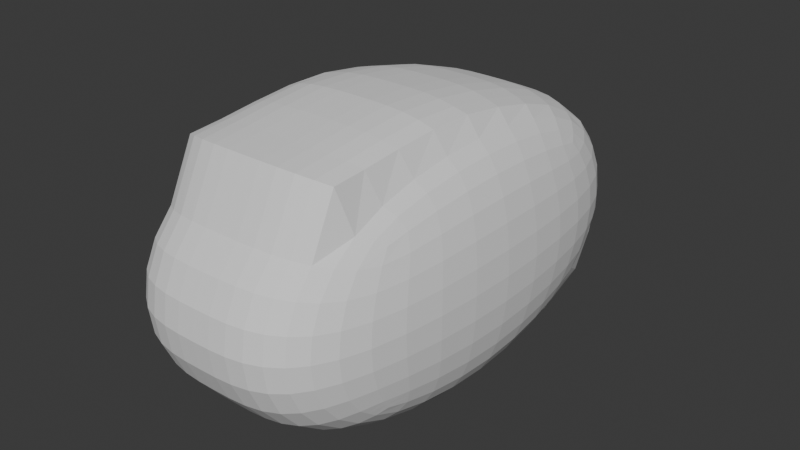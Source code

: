 # Source: petfish_v3.blend  (saved by Blender 4.2.66; exported with 4.5.12 LTS)
import bpy
from mathutils import Matrix  # noqa: F401  (used for matrix-valued properties, if any)

bpy.ops.wm.read_factory_settings(use_empty=True)
scene = bpy.context.scene
scene.name = 'Scene'

# ---- collections
col_collection = bpy.data.collections.new('Collection'); scene.collection.children.link(col_collection)

# ---- world
world_world = bpy.data.worlds.new('World'); scene.world = world_world
world_world.use_nodes = True; world_world.node_tree.nodes.clear()
_N = world_world.node_tree.nodes; _L = world_world.node_tree.links
n0 = _N.new('ShaderNodeOutputWorld'); n0.name = 'World Output'; n0.location = (300, 300)
n1 = _N.new('ShaderNodeBackground'); n1.name = 'Background'; n1.location = (10, 300)
n1.inputs[0].default_value = (0.05088, 0.05088, 0.05088, 1.0)
_L.new(n1.outputs[0], n0.inputs[0])
n0.is_active_output = True
world_world.color = (0.05088, 0.05088, 0.05088)
world_world.sun_shadow_jitter_overblur = 0.0

# ---- meshes
me_head = bpy.data.meshes.new('head')
me_head.from_pydata([(-0.75, -0.5, -0.5), (-0.75, -0.5, 0.5), (-0.75, 0.5, -0.5), (-0.75, 0.5, 0.5), (0.0, 0.6667, -0.9282), (0.0, 0.6667, 0.654), (0.0, -0.6667, -0.6667), (0.0, -0.6667, 0.9052), (-0.7676, 0.4188, -0.5351), (-0.7865, 0.2966, -0.5729), (-0.7998, 0.1534, -0.5996), (-0.8048, 9.313e-10, -0.6096), (-0.7998, -0.1534, -0.5996), (-0.7865, -0.2966, -0.5729), (-0.7676, -0.4188, -0.5351), (-0.7676, -0.5351, -0.4188), (-0.7865, -0.5729, -0.2966), (-0.7998, -0.5996, -0.1534), (-0.8048, -0.6096, -1.863e-09), (-0.7998, -0.5996, 0.1534), (-0.7865, -0.5729, 0.2966), (-0.7676, -0.5351, 0.4188), (-0.7676, -0.4188, 0.5351), (-0.7865, -0.2966, 0.5729), (-0.7998, -0.1534, 0.5996), (-0.8048, -6.519e-09, 0.6096), (-0.7998, 0.1534, 0.5996), (-0.7865, 0.2966, 0.5729), (-0.7676, 0.4188, 0.5351), (-0.7676, 0.5351, 0.4188), (-0.7865, 0.5729, 0.2966), (-0.7998, 0.5996, 0.1534), (-0.8048, 0.6096, -2.794e-09), (-0.7998, 0.5996, -0.1534), (-0.7865, 0.5729, -0.2966), (-0.7676, 0.5351, -0.4188), (-0.1245, 0.6662, -0.9278), (-0.246, 0.6631, -0.9247), (-0.3617, 0.6546, -0.9162), (-0.4684, 0.6381, -0.8997), (-0.5634, 0.6361, -0.7067), (-0.6444, 0.5765, -0.5765), (-0.7089, 0.5356, -0.5356), (-0.1245, -0.6662, 0.9047), (-0.246, -0.6631, 0.9016), (-0.3617, -0.6546, 0.8931), (-0.4684, -0.6381, 0.8766), (-0.5634, -0.6117, 0.8502), (-0.6444, -0.5765, 0.5765), (-0.7089, -0.5356, 0.5356), (-0.7089, 0.5356, 0.5356), (-0.6444, 0.5765, 0.5765), (-0.5634, 0.6117, 0.5991), (-0.4684, 0.6381, 0.6255), (-0.3617, 0.6546, 0.642), (-0.246, 0.6631, 0.6505), (-0.1245, 0.6662, 0.6536), (-0.7089, -0.5356, -0.5356), (-0.6444, -0.5765, -0.5765), (-0.5634, -0.6117, -0.6117), (-0.4684, -0.6381, -0.6381), (-0.3617, -0.6546, -0.6546), (-0.246, -0.6631, -0.6631), (-0.1245, -0.6662, -0.6662), (0.0, 0.5273, 0.7634), (0.0, 0.3646, 0.8554), (0.0, 0.1862, 0.9253), (0.0, 0.0, 0.9694), (0.0, -0.1862, 0.9857), (0.0, -0.3646, 0.9619), (0.0, -0.5273, 0.9299), (0.0, 0.5273, -0.9338), (0.0, 0.3646, -0.9503), (0.0, 0.1862, -0.9472), (0.0, 0.0, -0.9167), (0.0, -0.1862, -0.901), (0.0, -0.3646, -0.8542), (0.0, -0.5273, -0.776), (0.0, -0.776, 0.5273), (0.0, -0.8542, 0.3646), (0.0, -0.901, 0.1862), (0.0, -0.9167, 0.0), (0.0, -0.901, -0.1862), (0.0, -0.8542, -0.3646), (0.0, -0.776, -0.5273), (0.0, 0.776, 0.5147), (0.0, 0.8542, 0.352), (0.0, 0.9186, 0.1736), (0.0, 0.9605, 0.0), (0.0, 0.9756, -0.1862), (0.0, 0.9945, -0.3646), (0.0, 0.9887, -0.5273), (-0.8052, -0.4318, -0.4318), (-0.8321, -0.4553, -0.303), (-0.849, -0.4744, -0.1561), (-0.855, -0.482, -5.355e-09), (-0.849, -0.4744, 0.1561), (-0.8321, -0.4553, 0.303), (-0.8052, -0.4318, 0.4318), (-0.8321, -0.303, -0.4553), (-0.8645, -0.3162, -0.3162), (-0.8842, -0.3281, -0.1619), (-0.8909, -0.3331, -5.588e-09), (-0.8842, -0.3281, 0.1619), (-0.8645, -0.3162, 0.3162), (-0.8321, -0.303, 0.4553), (-0.849, -0.1561, -0.4744), (-0.8842, -0.1619, -0.3281), (-0.9054, -0.1676, -0.1676), (-0.9125, -0.1701, 2.328e-10), (-0.9054, -0.1676, 0.1676), (-0.8842, -0.1619, 0.3281), (-0.849, -0.1561, 0.4744), (-0.855, 7.334e-09, -0.482), (-0.8909, 1.024e-08, -0.3331), (-0.9125, -7.101e-09, -0.1701), (-0.9198, -1.211e-08, 5.588e-09), (-0.9125, -1.094e-08, 0.1701), (-0.8909, -5.588e-09, 0.3331), (-0.855, -7.334e-09, 0.482), (-0.849, 0.1561, -0.4744), (-0.8842, 0.1619, -0.3281), (-0.9054, 0.1676, -0.1676), (-0.9125, 0.1701, 9.313e-09), (-0.9054, 0.1676, 0.1676), (-0.8842, 0.1619, 0.3281), (-0.849, 0.1561, 0.4744), (-0.8321, 0.303, -0.4553), (-0.8645, 0.3162, -0.3162), (-0.8842, 0.3281, -0.1619), (-0.8909, 0.3331, 1.118e-08), (-0.8842, 0.3281, 0.1619), (-0.8645, 0.3162, 0.3162), (-0.8321, 0.303, 0.4553), (-0.8052, 0.4318, -0.4318), (-0.8321, 0.4553, -0.303), (-0.849, 0.4744, -0.1561), (-0.855, 0.482, 3.376e-09), (-0.849, 0.4744, 0.1561), (-0.8321, 0.4553, 0.303), (-0.8052, 0.4318, 0.4318), (-0.1245, -0.7755, -0.527), (-0.1245, -0.8536, -0.3643), (-0.1246, -0.9004, -0.1861), (-0.1246, -0.9161, 0.0), (-0.1246, -0.9004, 0.1861), (-0.1245, -0.8536, 0.3643), (-0.1245, -0.7755, 0.527), (-0.2462, -0.7719, -0.5245), (-0.2464, -0.8496, -0.3626), (-0.2466, -0.8963, -0.1852), (-0.2467, -0.9118, 0.0), (-0.2466, -0.8963, 0.1852), (-0.2464, -0.8496, 0.3626), (-0.2462, -0.7719, 0.5245), (-0.362, -0.7621, -0.5178), (-0.3628, -0.8389, -0.358), (-0.3636, -0.885, -0.1828), (-0.3639, -0.9004, 0.0), (-0.3636, -0.885, 0.1828), (-0.3628, -0.8389, 0.358), (-0.362, -0.7621, 0.5178), (-0.4692, -0.743, -0.5047), (-0.4711, -0.818, -0.3489), (-0.4729, -0.8631, -0.1782), (-0.4738, -0.8781, 9.313e-10), (-0.4729, -0.8631, 0.1782), (-0.4711, -0.818, 0.3489), (-0.4692, -0.743, 0.5047), (-0.5651, -0.712, -0.484), (-0.5688, -0.7837, -0.3347), (-0.5724, -0.8269, -0.171), (-0.574, -0.8413, 1.863e-09), (-0.5724, -0.8269, 0.171), (-0.5688, -0.7837, 0.3347), (-0.5651, -0.712, 0.484), (-0.6476, -0.6683, -0.4581), (-0.6545, -0.7335, -0.3181), (-0.6607, -0.7732, -0.1629), (-0.6633, -0.7867, 3.725e-09), (-0.6607, -0.7732, 0.1629), (-0.6545, -0.7335, 0.3181), (-0.6476, -0.6683, 0.4581), (-0.7154, -0.611, -0.4321), (-0.7272, -0.6647, -0.3032), (-0.7368, -0.6986, -0.1562), (-0.7406, -0.7106, 1.63e-09), (-0.7368, -0.6986, 0.1562), (-0.7272, -0.6647, 0.3032), (-0.7154, -0.611, 0.4321), (-0.1245, 0.527, 0.7629), (-0.2462, 0.5245, 0.7593), (-0.362, 0.5178, 0.7495), (-0.4692, 0.5047, 0.7304), (-0.5651, 0.484, 0.712), (-0.6476, 0.4581, 0.6683), (-0.7154, 0.4321, 0.611), (-0.1245, 0.3643, 0.8548), (-0.2464, 0.3626, 0.8509), (-0.3628, 0.358, 0.8401), (-0.4711, 0.3489, 0.8192), (-0.5688, 0.3347, 0.7975), (-0.6545, 0.3181, 0.7335), (-0.7272, 0.3032, 0.6647), (-0.1246, 0.1861, 0.9248), (-0.2466, 0.1852, 0.9206), (-0.3636, 0.1828, 0.9093), (-0.4729, 0.1782, 0.8874), (-0.5724, 0.171, 0.8638), (-0.6607, 0.1629, 0.7732), (-0.7368, 0.1562, 0.6986), (-0.1246, -3.434e-09, 0.9688), (-0.2467, 2.328e-09, 0.9646), (-0.3639, -2.794e-09, 0.9532), (-0.4738, -2.794e-09, 0.9309), (-0.574, 1.63e-09, 0.9067), (-0.6633, -1.863e-09, 0.7867), (-0.7406, -3.958e-09, 0.7106), (-0.1246, -0.1861, 0.9851), (-0.2466, -0.1852, 0.9809), (-0.3636, -0.1828, 0.9696), (-0.4729, -0.1782, 0.9477), (-0.5724, -0.171, 0.9115), (-0.6607, -0.1629, 0.7732), (-0.7368, -0.1562, 0.6986), (-0.1245, -0.3643, 0.9613), (-0.2464, -0.3626, 0.9573), (-0.3628, -0.358, 0.9466), (-0.4711, -0.3489, 0.9257), (-0.5688, -0.3347, 0.8914), (-0.6545, -0.3181, 0.7335), (-0.7272, -0.3032, 0.6647), (-0.1245, -0.527, 0.9294), (-0.2462, -0.5245, 0.9258), (-0.362, -0.5178, 0.916), (-0.4692, -0.5047, 0.8969), (-0.5651, -0.484, 0.8658), (-0.6476, -0.4581, 0.6683), (-0.7154, -0.4321, 0.611), (-0.7154, 0.4321, -0.611), (-0.6476, 0.4581, -0.6683), (-0.5651, 0.5041, -0.7599), (-0.4692, 0.5047, -0.9007), (-0.362, 0.5178, -0.9198), (-0.2462, 0.5245, -0.9296), (-0.1245, 0.527, -0.9332), (-0.7272, 0.3032, -0.6647), (-0.6545, 0.3181, -0.7335), (-0.5688, 0.3534, -0.8216), (-0.4711, 0.3489, -0.9142), (-0.3628, 0.358, -0.9351), (-0.2464, 0.3626, -0.9458), (-0.1245, 0.3643, -0.9498), (-0.7368, 0.1562, -0.6986), (-0.6607, 0.1629, -0.7732), (-0.5724, 0.1888, -0.8537), (-0.4729, 0.1782, -0.9092), (-0.3636, 0.1828, -0.9312), (-0.2466, 0.1852, -0.9425), (-0.1246, 0.1861, -0.9466), (-0.7406, -1.164e-08, -0.7106), (-0.6633, -1.863e-08, -0.7867), (-0.574, -6.985e-09, -0.8413), (-0.4738, 7.451e-09, -0.8781), (-0.3639, -3.725e-09, -0.9004), (-0.2467, 0.0, -0.9118), (-0.1246, 0.0, -0.9161), (-0.7368, -0.1562, -0.6986), (-0.6607, -0.1629, -0.7732), (-0.5724, -0.171, -0.8269), (-0.4729, -0.1782, -0.8631), (-0.3636, -0.1828, -0.885), (-0.2466, -0.1852, -0.8963), (-0.1246, -0.1861, -0.9004), (-0.7272, -0.3032, -0.6647), (-0.6545, -0.3181, -0.7335), (-0.5688, -0.3347, -0.7837), (-0.4711, -0.3489, -0.818), (-0.3628, -0.358, -0.8389), (-0.2464, -0.3626, -0.8496), (-0.1245, -0.3643, -0.8536), (-0.7154, -0.4321, -0.611), (-0.6476, -0.4581, -0.6683), (-0.5651, -0.484, -0.712), (-0.4692, -0.5047, -0.743), (-0.362, -0.5178, -0.7621), (-0.2462, -0.5245, -0.7719), (-0.1245, -0.527, -0.7755), (-0.7154, 0.611, -0.4321), (-0.7272, 0.6647, -0.3032), (-0.7368, 0.6986, -0.1562), (-0.7406, 0.7106, -9.313e-09), (-0.7368, 0.6986, 0.1562), (-0.7272, 0.6647, 0.3032), (-0.7154, 0.611, 0.4321), (-0.6476, 0.6683, -0.4581), (-0.6545, 0.7335, -0.3181), (-0.6607, 0.7885, -0.1629), (-0.6633, 0.7867, -1.118e-08), (-0.6607, 0.7732, 0.1629), (-0.6545, 0.7335, 0.3181), (-0.6476, 0.6683, 0.4581), (-0.5651, 0.7909, -0.4917), (-0.5688, 0.8275, -0.3347), (-0.5724, 0.8422, -0.171), (-0.574, 0.8413, -9.313e-09), (-0.5724, 0.8269, 0.171), (-0.5688, 0.7837, 0.3347), (-0.5651, 0.712, 0.484), (-0.4692, 0.9403, -0.5047), (-0.4711, 0.9583, -0.3489), (-0.4729, 0.9376, -0.1782), (-0.4738, 0.9219, 0.0), (-0.4729, 0.8806, 0.1655), (-0.4711, 0.818, 0.3489), (-0.4692, 0.743, 0.492), (-0.362, 0.9594, -0.5178), (-0.3628, 0.9792, -0.358), (-0.3636, 0.9596, -0.1828), (-0.3639, 0.9442, 0.0), (-0.3636, 0.9026, 0.1702), (-0.3628, 0.8389, 0.3453), (-0.362, 0.7621, 0.5052), (-0.2462, 0.9846, -0.5245), (-0.2464, 0.9899, -0.3626), (-0.2466, 0.9708, -0.1852), (-0.2467, 0.9557, 0.0), (-0.2466, 0.9138, 0.1726), (-0.2464, 0.8496, 0.35), (-0.2462, 0.7719, 0.5119), (-0.1245, 0.9882, -0.527), (-0.1245, 0.9939, -0.3643), (-0.1246, 0.975, -0.1861), (-0.1246, 0.9599, 0.0), (-0.1246, 0.918, 0.1735), (-0.1245, 0.8536, 0.3517), (-0.1245, 0.7755, 0.5144), (-0.7588, -0.5176, -0.4594), (-0.7588, 0.5176, -0.4594), (0.0, -0.7214, -0.597), (0.0, 0.8934, -0.7778), (-0.7864, 0.4253, -0.4834), (-0.8093, 0.2998, -0.5141), (-0.8244, 0.1547, -0.537), (-0.8299, 4.133e-09, -0.5458), (-0.8244, -0.1547, -0.537), (-0.8093, -0.2998, -0.5141), (-0.7864, -0.4253, -0.4834), (-0.7122, -0.5733, -0.4838), (-0.646, -0.6224, -0.5173), (-0.5642, -0.6618, -0.5478), (-0.4688, -0.6906, -0.5714), (-0.3618, -0.7084, -0.5862), (-0.2461, -0.7175, -0.5938), (-0.1245, -0.7209, -0.5966), (-0.1245, 0.893, -0.7774), (-0.2461, 0.8896, -0.7746), (-0.3618, 0.8728, -0.767), (-0.4688, 0.855, -0.7522), (-0.5642, 0.732, -0.6209), (-0.646, 0.6224, -0.5173), (-0.7122, 0.5733, -0.4838)], [], [(92, 93, 100, 99), (93, 94, 101, 100), (94, 95, 102, 101), (95, 96, 103, 102), (96, 97, 104, 103), (97, 98, 105, 104), (99, 100, 107, 106), (100, 101, 108, 107), (101, 102, 109, 108), (102, 103, 110, 109), (103, 104, 111, 110), (104, 105, 112, 111), (106, 107, 114, 113), (107, 108, 115, 114), (108, 109, 116, 115), (109, 110, 117, 116), (110, 111, 118, 117), (111, 112, 119, 118), (113, 114, 121, 120), (114, 115, 122, 121), (115, 116, 123, 122), (116, 117, 124, 123), (117, 118, 125, 124), (118, 119, 126, 125), (120, 121, 128, 127), (121, 122, 129, 128), (122, 123, 130, 129), (123, 124, 131, 130), (124, 125, 132, 131), (125, 126, 133, 132), (127, 128, 135, 134), (128, 129, 136, 135), (129, 130, 137, 136), (130, 131, 138, 137), (131, 132, 139, 138), (132, 133, 140, 139), (337, 15, 92, 347), (15, 16, 93, 92), (16, 17, 94, 93), (17, 18, 95, 94), (18, 19, 96, 95), (19, 20, 97, 96), (20, 21, 98, 97), (21, 1, 22, 98), (98, 22, 23, 105), (105, 23, 24, 112), (112, 24, 25, 119), (119, 25, 26, 126), (126, 26, 27, 133), (133, 27, 28, 140), (140, 28, 3, 29), (139, 140, 29, 30), (138, 139, 30, 31), (137, 138, 31, 32), (136, 137, 32, 33), (135, 136, 33, 34), (134, 135, 34, 35), (341, 134, 35, 338), (342, 127, 134, 341), (343, 120, 127, 342), (344, 113, 120, 343), (345, 106, 113, 344), (346, 99, 106, 345), (347, 92, 99, 346), (141, 142, 149, 148), (142, 143, 150, 149), (143, 144, 151, 150), (144, 145, 152, 151), (145, 146, 153, 152), (146, 147, 154, 153), (148, 149, 156, 155), (149, 150, 157, 156), (150, 151, 158, 157), (151, 152, 159, 158), (152, 153, 160, 159), (153, 154, 161, 160), (155, 156, 163, 162), (156, 157, 164, 163), (157, 158, 165, 164), (158, 159, 166, 165), (159, 160, 167, 166), (160, 161, 168, 167), (162, 163, 170, 169), (163, 164, 171, 170), (164, 165, 172, 171), (165, 166, 173, 172), (166, 167, 174, 173), (167, 168, 175, 174), (169, 170, 177, 176), (170, 171, 178, 177), (171, 172, 179, 178), (172, 173, 180, 179), (173, 174, 181, 180), (174, 175, 182, 181), (176, 177, 184, 183), (177, 178, 185, 184), (178, 179, 186, 185), (179, 180, 187, 186), (180, 181, 188, 187), (181, 182, 189, 188), (339, 84, 141, 354), (84, 83, 142, 141), (83, 82, 143, 142), (82, 81, 144, 143), (81, 80, 145, 144), (80, 79, 146, 145), (79, 78, 147, 146), (78, 7, 43, 147), (147, 43, 44, 154), (154, 44, 45, 161), (161, 45, 46, 168), (168, 46, 47, 175), (175, 47, 48, 182), (182, 48, 49, 189), (189, 49, 1, 21), (188, 189, 21, 20), (187, 188, 20, 19), (186, 187, 19, 18), (185, 186, 18, 17), (184, 185, 17, 16), (183, 184, 16, 15), (348, 183, 15, 337), (349, 176, 183, 348), (350, 169, 176, 349), (351, 162, 169, 350), (352, 155, 162, 351), (353, 148, 155, 352), (354, 141, 148, 353), (190, 191, 198, 197), (191, 192, 199, 198), (192, 193, 200, 199), (193, 194, 201, 200), (194, 195, 202, 201), (195, 196, 203, 202), (197, 198, 205, 204), (198, 199, 206, 205), (199, 200, 207, 206), (200, 201, 208, 207), (201, 202, 209, 208), (202, 203, 210, 209), (204, 205, 212, 211), (205, 206, 213, 212), (206, 207, 214, 213), (207, 208, 215, 214), (208, 209, 216, 215), (209, 210, 217, 216), (211, 212, 219, 218), (212, 213, 220, 219), (213, 214, 221, 220), (214, 215, 222, 221), (215, 216, 223, 222), (216, 217, 224, 223), (218, 219, 226, 225), (219, 220, 227, 226), (220, 221, 228, 227), (221, 222, 229, 228), (222, 223, 230, 229), (223, 224, 231, 230), (225, 226, 233, 232), (226, 227, 234, 233), (227, 228, 235, 234), (228, 229, 236, 235), (229, 230, 237, 236), (230, 231, 238, 237), (5, 56, 190, 64), (56, 55, 191, 190), (55, 54, 192, 191), (54, 53, 193, 192), (53, 52, 194, 193), (52, 51, 195, 194), (51, 50, 196, 195), (50, 3, 28, 196), (196, 28, 27, 203), (203, 27, 26, 210), (210, 26, 25, 217), (217, 25, 24, 224), (224, 24, 23, 231), (231, 23, 22, 238), (238, 22, 1, 49), (237, 238, 49, 48), (236, 237, 48, 47), (235, 236, 47, 46), (234, 235, 46, 45), (233, 234, 45, 44), (232, 233, 44, 43), (70, 232, 43, 7), (69, 225, 232, 70), (68, 218, 225, 69), (67, 211, 218, 68), (66, 204, 211, 67), (65, 197, 204, 66), (64, 190, 197, 65), (239, 240, 247, 246), (240, 241, 248, 247), (241, 242, 249, 248), (242, 243, 250, 249), (243, 244, 251, 250), (244, 245, 252, 251), (246, 247, 254, 253), (247, 248, 255, 254), (248, 249, 256, 255), (249, 250, 257, 256), (250, 251, 258, 257), (251, 252, 259, 258), (253, 254, 261, 260), (254, 255, 262, 261), (255, 256, 263, 262), (256, 257, 264, 263), (257, 258, 265, 264), (258, 259, 266, 265), (260, 261, 268, 267), (261, 262, 269, 268), (262, 263, 270, 269), (263, 264, 271, 270), (264, 265, 272, 271), (265, 266, 273, 272), (267, 268, 275, 274), (268, 269, 276, 275), (269, 270, 277, 276), (270, 271, 278, 277), (271, 272, 279, 278), (272, 273, 280, 279), (274, 275, 282, 281), (275, 276, 283, 282), (276, 277, 284, 283), (277, 278, 285, 284), (278, 279, 286, 285), (279, 280, 287, 286), (2, 42, 239, 8), (42, 41, 240, 239), (41, 40, 241, 240), (40, 39, 242, 241), (39, 38, 243, 242), (38, 37, 244, 243), (37, 36, 245, 244), (36, 4, 71, 245), (245, 71, 72, 252), (252, 72, 73, 259), (259, 73, 74, 266), (266, 74, 75, 273), (273, 75, 76, 280), (280, 76, 77, 287), (287, 77, 6, 63), (286, 287, 63, 62), (285, 286, 62, 61), (284, 285, 61, 60), (283, 284, 60, 59), (282, 283, 59, 58), (281, 282, 58, 57), (14, 281, 57, 0), (13, 274, 281, 14), (12, 267, 274, 13), (11, 260, 267, 12), (10, 253, 260, 11), (9, 246, 253, 10), (8, 239, 246, 9), (288, 289, 296, 295), (289, 290, 297, 296), (290, 291, 298, 297), (291, 292, 299, 298), (292, 293, 300, 299), (293, 294, 301, 300), (295, 296, 303, 302), (296, 297, 304, 303), (297, 298, 305, 304), (298, 299, 306, 305), (299, 300, 307, 306), (300, 301, 308, 307), (302, 303, 310, 309), (303, 304, 311, 310), (304, 305, 312, 311), (305, 306, 313, 312), (306, 307, 314, 313), (307, 308, 315, 314), (309, 310, 317, 316), (310, 311, 318, 317), (311, 312, 319, 318), (312, 313, 320, 319), (313, 314, 321, 320), (314, 315, 322, 321), (316, 317, 324, 323), (317, 318, 325, 324), (318, 319, 326, 325), (319, 320, 327, 326), (320, 321, 328, 327), (321, 322, 329, 328), (323, 324, 331, 330), (324, 325, 332, 331), (325, 326, 333, 332), (326, 327, 334, 333), (327, 328, 335, 334), (328, 329, 336, 335), (338, 35, 288, 361), (35, 34, 289, 288), (34, 33, 290, 289), (33, 32, 291, 290), (32, 31, 292, 291), (31, 30, 293, 292), (30, 29, 294, 293), (29, 3, 50, 294), (294, 50, 51, 301), (301, 51, 52, 308), (308, 52, 53, 315), (315, 53, 54, 322), (322, 54, 55, 329), (329, 55, 56, 336), (336, 56, 5, 85), (335, 336, 85, 86), (334, 335, 86, 87), (333, 334, 87, 88), (332, 333, 88, 89), (331, 332, 89, 90), (330, 331, 90, 91), (355, 330, 91, 340), (356, 323, 330, 355), (357, 316, 323, 356), (358, 309, 316, 357), (359, 302, 309, 358), (360, 295, 302, 359), (361, 288, 295, 360), (42, 361, 360, 41), (41, 360, 359, 40), (40, 359, 358, 39), (39, 358, 357, 38), (38, 357, 356, 37), (37, 356, 355, 36), (36, 355, 340, 4), (2, 338, 361, 42), (63, 354, 353, 62), (62, 353, 352, 61), (61, 352, 351, 60), (60, 351, 350, 59), (59, 350, 349, 58), (58, 349, 348, 57), (57, 348, 337, 0), (6, 339, 354, 63), (14, 347, 346, 13), (13, 346, 345, 12), (12, 345, 344, 11), (11, 344, 343, 10), (10, 343, 342, 9), (9, 342, 341, 8), (8, 341, 338, 2), (0, 337, 347, 14)])
_uv = me_head.uv_layers.new(name='UVMap')
_uv.uv.foreach_set('vector', [0.4063, 0.03124, 0.4375, 0.03123, 0.4375, 0.06235, 0.4063, 0.06242, 0.4375, 0.03123, 0.4688, 0.03123, 0.4688, 0.0623, 0.4375, 0.06235, 0.4688, 0.03123, 0.5, 0.03122, 0.5, 0.06228, 0.4688, 0.0623, 0.5, 0.03122, 0.5312, 0.03123, 0.5312, 0.0623, 0.5, 0.06228, 0.5312, 0.03123, 0.5625, 0.03123, 0.5625, 0.06235, 0.5312, 0.0623, 0.5625, 0.03123, 0.5938, 0.03124, 0.5938, 0.06242, 0.5625, 0.06235, 0.4063, 0.06242, 0.4375, 0.06235, 0.4375, 0.09325, 0.4063, 0.09348, 0.4375, 0.06235, 0.4688, 0.0623, 0.4688, 0.09308, 0.4375, 0.09325, 0.4688, 0.0623, 0.5, 0.06228, 0.5, 0.09302, 0.4688, 0.09308, 0.5, 0.06228, 0.5312, 0.0623, 0.5313, 0.09308, 0.5, 0.09302, 0.5312, 0.0623, 0.5625, 0.06235, 0.5625, 0.09325, 0.5313, 0.09308, 0.5625, 0.06235, 0.5938, 0.06242, 0.5938, 0.09348, 0.5625, 0.09325, 0.4063, 0.09348, 0.4375, 0.09325, 0.4375, 0.1238, 0.4063, 0.1244, 0.4375, 0.09325, 0.4688, 0.09308, 0.4688, 0.1234, 0.4375, 0.1238, 0.4688, 0.09308, 0.5, 0.09302, 0.5, 0.1233, 0.4688, 0.1234, 0.5, 0.09302, 0.5313, 0.09308, 0.5312, 0.1234, 0.5, 0.1233, 0.5313, 0.09308, 0.5625, 0.09325, 0.5625, 0.1238, 0.5312, 0.1234, 0.5625, 0.09325, 0.5938, 0.09348, 0.5938, 0.1244, 0.5625, 0.1238, 0.4063, 0.1244, 0.4375, 0.1238, 0.4375, 0.1539, 0.4063, 0.155, 0.4375, 0.1238, 0.4688, 0.1234, 0.4688, 0.1531, 0.4375, 0.1539, 0.4688, 0.1234, 0.5, 0.1233, 0.5, 0.1528, 0.4688, 0.1531, 0.5, 0.1233, 0.5312, 0.1234, 0.5313, 0.1531, 0.5, 0.1528, 0.5312, 0.1234, 0.5625, 0.1238, 0.5625, 0.1539, 0.5313, 0.1531, 0.5625, 0.1238, 0.5938, 0.1244, 0.5938, 0.155, 0.5625, 0.1539, 0.4063, 0.155, 0.4375, 0.1539, 0.4375, 0.183, 0.4063, 0.185, 0.4375, 0.1539, 0.4688, 0.1531, 0.4688, 0.1817, 0.4375, 0.183, 0.4688, 0.1531, 0.5, 0.1528, 0.5, 0.1812, 0.4688, 0.1817, 0.5, 0.1528, 0.5313, 0.1531, 0.5312, 0.1817, 0.5, 0.1812, 0.5313, 0.1531, 0.5625, 0.1539, 0.5625, 0.183, 0.5312, 0.1817, 0.5625, 0.1539, 0.5938, 0.155, 0.5938, 0.185, 0.5625, 0.183, 0.4063, 0.185, 0.4375, 0.183, 0.4375, 0.2106, 0.4063, 0.2141, 0.4375, 0.183, 0.4688, 0.1817, 0.4688, 0.2086, 0.4375, 0.2106, 0.4688, 0.1817, 0.5, 0.1812, 0.5, 0.208, 0.4688, 0.2086, 0.5, 0.1812, 0.5312, 0.1817, 0.5313, 0.2086, 0.5, 0.208, 0.5312, 0.1817, 0.5625, 0.183, 0.5625, 0.2106, 0.5313, 0.2086, 0.5625, 0.183, 0.5938, 0.185, 0.5938, 0.2141, 0.5625, 0.2106, 0.3906, 0.0, 0.4063, 0.0, 0.4063, 0.03124, 0.3906, 0.03125, 0.4063, 0.0, 0.4375, 0.0, 0.4375, 0.03123, 0.4063, 0.03124, 0.4375, 0.0, 0.4688, 0.0, 0.4688, 0.03123, 0.4375, 0.03123, 0.4688, 0.0, 0.5, 0.0, 0.5, 0.03122, 0.4688, 0.03123, 0.5, 0.0, 0.5313, 0.0, 0.5312, 0.03123, 0.5, 0.03122, 0.5313, 0.0, 0.5625, 0.0, 0.5625, 0.03123, 0.5312, 0.03123, 0.5625, 0.0, 0.5938, 0.0, 0.5938, 0.03124, 0.5625, 0.03123, 0.5938, 0.0, 0.625, 0.0, 0.625, 0.03125, 0.5938, 0.03124, 0.5938, 0.03124, 0.625, 0.03125, 0.625, 0.0625, 0.5938, 0.06242, 0.5938, 0.06242, 0.625, 0.0625, 0.625, 0.09375, 0.5938, 0.09348, 0.5938, 0.09348, 0.625, 0.09375, 0.625, 0.125, 0.5938, 0.1244, 0.5938, 0.1244, 0.625, 0.125, 0.625, 0.1563, 0.5938, 0.155, 0.5938, 0.155, 0.625, 0.1563, 0.625, 0.1875, 0.5938, 0.185, 0.5938, 0.185, 0.625, 0.1875, 0.625, 0.2188, 0.5938, 0.2141, 0.5938, 0.2141, 0.625, 0.2188, 0.625, 0.25, 0.5938, 0.2402, 0.5625, 0.2106, 0.5938, 0.2141, 0.5938, 0.2402, 0.5625, 0.2357, 0.5313, 0.2086, 0.5625, 0.2106, 0.5625, 0.2357, 0.5312, 0.2333, 0.5, 0.208, 0.5313, 0.2086, 0.5312, 0.2333, 0.5, 0.2326, 0.4688, 0.2086, 0.5, 0.208, 0.5, 0.2326, 0.4688, 0.2333, 0.4375, 0.2106, 0.4688, 0.2086, 0.4688, 0.2333, 0.4375, 0.2357, 0.4063, 0.2141, 0.4375, 0.2106, 0.4375, 0.2357, 0.4063, 0.2402, 0.3906, 0.2164, 0.4063, 0.2141, 0.4063, 0.2402, 0.3906, 0.2451, 0.3906, 0.1863, 0.4063, 0.185, 0.4063, 0.2141, 0.3906, 0.2164, 0.3906, 0.1556, 0.4063, 0.155, 0.4063, 0.185, 0.3906, 0.1863, 0.3906, 0.1247, 0.4063, 0.1244, 0.4063, 0.155, 0.3906, 0.1556, 0.3906, 0.09362, 0.4063, 0.09348, 0.4063, 0.1244, 0.3906, 0.1247, 0.3906, 0.06246, 0.4063, 0.06242, 0.4063, 0.09348, 0.3906, 0.09362, 0.3906, 0.03125, 0.4063, 0.03124, 0.4063, 0.06242, 0.3906, 0.06246, 0.4062, 0.8906, 0.4375, 0.8906, 0.4375, 0.9063, 0.4063, 0.9062, 0.4375, 0.8906, 0.4688, 0.8906, 0.4688, 0.9063, 0.4375, 0.9063, 0.4688, 0.8906, 0.5, 0.8906, 0.5, 0.9063, 0.4688, 0.9063, 0.5, 0.8906, 0.5313, 0.8906, 0.5313, 0.9063, 0.5, 0.9063, 0.5313, 0.8906, 0.5625, 0.8906, 0.5625, 0.9062, 0.5313, 0.9063, 0.5625, 0.8906, 0.5938, 0.8906, 0.5938, 0.9063, 0.5625, 0.9062, 0.4063, 0.9062, 0.4375, 0.9063, 0.4375, 0.9219, 0.4062, 0.9219, 0.4375, 0.9063, 0.4688, 0.9063, 0.4688, 0.9219, 0.4375, 0.9219, 0.4688, 0.9063, 0.5, 0.9063, 0.5, 0.9219, 0.4688, 0.9219, 0.5, 0.9063, 0.5313, 0.9063, 0.5312, 0.9219, 0.5, 0.9219, 0.5313, 0.9063, 0.5625, 0.9062, 0.5625, 0.9219, 0.5312, 0.9219, 0.5625, 0.9062, 0.5938, 0.9063, 0.5938, 0.9219, 0.5625, 0.9219, 0.4062, 0.9219, 0.4375, 0.9219, 0.4375, 0.9375, 0.4063, 0.9375, 0.4375, 0.9219, 0.4688, 0.9219, 0.4688, 0.9375, 0.4375, 0.9375, 0.4688, 0.9219, 0.5, 0.9219, 0.5, 0.9375, 0.4688, 0.9375, 0.5, 0.9219, 0.5312, 0.9219, 0.5312, 0.9375, 0.5, 0.9375, 0.5312, 0.9219, 0.5625, 0.9219, 0.5625, 0.9375, 0.5312, 0.9375, 0.5625, 0.9219, 0.5938, 0.9219, 0.5938, 0.9375, 0.5625, 0.9375, 0.4063, 0.9375, 0.4375, 0.9375, 0.4375, 0.9531, 0.4063, 0.9531, 0.4375, 0.9375, 0.4688, 0.9375, 0.4688, 0.9531, 0.4375, 0.9531, 0.4688, 0.9375, 0.5, 0.9375, 0.5, 0.9531, 0.4688, 0.9531, 0.5, 0.9375, 0.5312, 0.9375, 0.5313, 0.9531, 0.5, 0.9531, 0.5312, 0.9375, 0.5625, 0.9375, 0.5625, 0.9531, 0.5313, 0.9531, 0.5625, 0.9375, 0.5938, 0.9375, 0.5938, 0.9531, 0.5625, 0.9531, 0.4063, 0.9531, 0.4375, 0.9531, 0.4375, 0.9688, 0.4063, 0.9688, 0.4375, 0.9531, 0.4688, 0.9531, 0.4688, 0.9688, 0.4375, 0.9688, 0.4688, 0.9531, 0.5, 0.9531, 0.5, 0.9688, 0.4688, 0.9688, 0.5, 0.9531, 0.5313, 0.9531, 0.5312, 0.9688, 0.5, 0.9688, 0.5313, 0.9531, 0.5625, 0.9531, 0.5625, 0.9688, 0.5312, 0.9688, 0.5625, 0.9531, 0.5938, 0.9531, 0.5938, 0.9688, 0.5625, 0.9688, 0.4063, 0.9688, 0.4375, 0.9688, 0.4375, 0.9844, 0.4063, 0.9844, 0.4375, 0.9688, 0.4688, 0.9688, 0.4688, 0.9844, 0.4375, 0.9844, 0.4688, 0.9688, 0.5, 0.9688, 0.5, 0.9844, 0.4688, 0.9844, 0.5, 0.9688, 0.5312, 0.9688, 0.5313, 0.9844, 0.5, 0.9844, 0.5312, 0.9688, 0.5625, 0.9688, 0.5625, 0.9844, 0.5313, 0.9844, 0.5625, 0.9688, 0.5938, 0.9688, 0.5938, 0.9844, 0.5625, 0.9844, 0.3906, 0.875, 0.4062, 0.875, 0.4062, 0.8906, 0.3906, 0.8906, 0.4062, 0.875, 0.4375, 0.875, 0.4375, 0.8906, 0.4062, 0.8906, 0.4375, 0.875, 0.4688, 0.875, 0.4688, 0.8906, 0.4375, 0.8906, 0.4688, 0.875, 0.5, 0.875, 0.5, 0.8906, 0.4688, 0.8906, 0.5, 0.875, 0.5312, 0.875, 0.5313, 0.8906, 0.5, 0.8906, 0.5312, 0.875, 0.5625, 0.875, 0.5625, 0.8906, 0.5313, 0.8906, 0.5625, 0.875, 0.5938, 0.875, 0.5938, 0.8906, 0.5625, 0.8906, 0.5938, 0.875, 0.625, 0.875, 0.625, 0.8906, 0.5938, 0.8906, 0.5938, 0.8906, 0.625, 0.8906, 0.625, 0.9063, 0.5938, 0.9063, 0.5938, 0.9063, 0.625, 0.9063, 0.625, 0.9219, 0.5938, 0.9219, 0.5938, 0.9219, 0.625, 0.9219, 0.625, 0.9375, 0.5938, 0.9375, 0.5938, 0.9375, 0.625, 0.9375, 0.625, 0.9531, 0.5938, 0.9531, 0.5938, 0.9531, 0.625, 0.9531, 0.625, 0.9688, 0.5938, 0.9688, 0.5938, 0.9688, 0.625, 0.9688, 0.625, 0.9844, 0.5938, 0.9844, 0.5938, 0.9844, 0.625, 0.9844, 0.625, 1.0, 0.5938, 1.0, 0.5625, 0.9844, 0.5938, 0.9844, 0.5938, 1.0, 0.5625, 1.0, 0.5313, 0.9844, 0.5625, 0.9844, 0.5625, 1.0, 0.5313, 1.0, 0.5, 0.9844, 0.5313, 0.9844, 0.5313, 1.0, 0.5, 1.0, 0.4688, 0.9844, 0.5, 0.9844, 0.5, 1.0, 0.4688, 1.0, 0.4375, 0.9844, 0.4688, 0.9844, 0.4688, 1.0, 0.4375, 1.0, 0.4063, 0.9844, 0.4375, 0.9844, 0.4375, 1.0, 0.4063, 1.0, 0.3906, 0.9844, 0.4063, 0.9844, 0.4063, 1.0, 0.3906, 1.0, 0.3906, 0.9688, 0.4063, 0.9688, 0.4063, 0.9844, 0.3906, 0.9844, 0.3906, 0.9531, 0.4063, 0.9531, 0.4063, 0.9688, 0.3906, 0.9688, 0.3906, 0.9375, 0.4063, 0.9375, 0.4063, 0.9531, 0.3906, 0.9531, 0.3906, 0.9219, 0.4062, 0.9219, 0.4063, 0.9375, 0.3906, 0.9375, 0.3906, 0.9062, 0.4063, 0.9062, 0.4062, 0.9219, 0.3906, 0.9219, 0.3906, 0.8906, 0.4062, 0.8906, 0.4063, 0.9062, 0.3906, 0.9062, 0.7656, 0.5312, 0.7813, 0.5313, 0.7812, 0.5625, 0.7656, 0.5625, 0.7813, 0.5313, 0.7969, 0.5313, 0.7969, 0.5625, 0.7812, 0.5625, 0.7969, 0.5313, 0.8125, 0.5313, 0.8125, 0.5625, 0.7969, 0.5625, 0.8125, 0.5313, 0.8281, 0.5313, 0.8281, 0.5625, 0.8125, 0.5625, 0.8281, 0.5313, 0.8438, 0.5313, 0.8438, 0.5625, 0.8281, 0.5625, 0.8438, 0.5313, 0.8594, 0.5313, 0.8594, 0.5625, 0.8438, 0.5625, 0.7656, 0.5625, 0.7812, 0.5625, 0.7813, 0.5938, 0.7656, 0.5938, 0.7812, 0.5625, 0.7969, 0.5625, 0.7969, 0.5938, 0.7813, 0.5938, 0.7969, 0.5625, 0.8125, 0.5625, 0.8125, 0.5938, 0.7969, 0.5938, 0.8125, 0.5625, 0.8281, 0.5625, 0.8281, 0.5938, 0.8125, 0.5938, 0.8281, 0.5625, 0.8438, 0.5625, 0.8438, 0.5938, 0.8281, 0.5938, 0.8438, 0.5625, 0.8594, 0.5625, 0.8594, 0.5938, 0.8438, 0.5938, 0.7656, 0.5938, 0.7813, 0.5938, 0.7813, 0.625, 0.7656, 0.625, 0.7813, 0.5938, 0.7969, 0.5938, 0.7969, 0.625, 0.7813, 0.625, 0.7969, 0.5938, 0.8125, 0.5938, 0.8125, 0.625, 0.7969, 0.625, 0.8125, 0.5938, 0.8281, 0.5938, 0.8281, 0.625, 0.8125, 0.625, 0.8281, 0.5938, 0.8438, 0.5938, 0.8438, 0.625, 0.8281, 0.625, 0.8438, 0.5938, 0.8594, 0.5938, 0.8594, 0.625, 0.8438, 0.625, 0.7656, 0.625, 0.7813, 0.625, 0.7813, 0.6563, 0.7656, 0.6562, 0.7813, 0.625, 0.7969, 0.625, 0.7969, 0.6562, 0.7813, 0.6563, 0.7969, 0.625, 0.8125, 0.625, 0.8125, 0.6563, 0.7969, 0.6562, 0.8125, 0.625, 0.8281, 0.625, 0.8281, 0.6563, 0.8125, 0.6563, 0.8281, 0.625, 0.8438, 0.625, 0.8438, 0.6563, 0.8281, 0.6563, 0.8438, 0.625, 0.8594, 0.625, 0.8594, 0.6562, 0.8438, 0.6563, 0.7656, 0.6562, 0.7813, 0.6563, 0.7813, 0.6875, 0.7656, 0.6875, 0.7813, 0.6563, 0.7969, 0.6562, 0.7969, 0.6875, 0.7813, 0.6875, 0.7969, 0.6562, 0.8125, 0.6563, 0.8125, 0.6875, 0.7969, 0.6875, 0.8125, 0.6563, 0.8281, 0.6563, 0.8281, 0.6875, 0.8125, 0.6875, 0.8281, 0.6563, 0.8438, 0.6563, 0.8438, 0.6875, 0.8281, 0.6875, 0.8438, 0.6563, 0.8594, 0.6562, 0.8594, 0.6875, 0.8438, 0.6875, 0.7656, 0.6875, 0.7813, 0.6875, 0.7812, 0.7188, 0.7656, 0.7188, 0.7813, 0.6875, 0.7969, 0.6875, 0.7969, 0.7188, 0.7812, 0.7188, 0.7969, 0.6875, 0.8125, 0.6875, 0.8125, 0.7188, 0.7969, 0.7188, 0.8125, 0.6875, 0.8281, 0.6875, 0.8281, 0.7188, 0.8125, 0.7188, 0.8281, 0.6875, 0.8438, 0.6875, 0.8438, 0.7188, 0.8281, 0.7188, 0.8438, 0.6875, 0.8594, 0.6875, 0.8594, 0.7188, 0.8438, 0.7188, 0.75, 0.5, 0.7656, 0.5, 0.7656, 0.5312, 0.75, 0.5313, 0.7656, 0.5, 0.7813, 0.5, 0.7813, 0.5313, 0.7656, 0.5312, 0.7813, 0.5, 0.7969, 0.5, 0.7969, 0.5313, 0.7813, 0.5313, 0.7969, 0.5, 0.8125, 0.5, 0.8125, 0.5313, 0.7969, 0.5313, 0.8125, 0.5, 0.8281, 0.5, 0.8281, 0.5313, 0.8125, 0.5313, 0.8281, 0.5, 0.8438, 0.5, 0.8438, 0.5313, 0.8281, 0.5313, 0.8438, 0.5, 0.8594, 0.5, 0.8594, 0.5313, 0.8438, 0.5313, 0.8594, 0.5, 0.875, 0.5, 0.875, 0.5313, 0.8594, 0.5313, 0.8594, 0.5313, 0.875, 0.5313, 0.875, 0.5625, 0.8594, 0.5625, 0.8594, 0.5625, 0.875, 0.5625, 0.875, 0.5938, 0.8594, 0.5938, 0.8594, 0.5938, 0.875, 0.5938, 0.875, 0.625, 0.8594, 0.625, 0.8594, 0.625, 0.875, 0.625, 0.875, 0.6563, 0.8594, 0.6562, 0.8594, 0.6562, 0.875, 0.6563, 0.875, 0.6875, 0.8594, 0.6875, 0.8594, 0.6875, 0.875, 0.6875, 0.875, 0.7188, 0.8594, 0.7188, 0.8594, 0.7188, 0.875, 0.7188, 0.875, 0.75, 0.8594, 0.75, 0.8438, 0.7188, 0.8594, 0.7188, 0.8594, 0.75, 0.8438, 0.75, 0.8281, 0.7188, 0.8438, 0.7188, 0.8438, 0.75, 0.8281, 0.75, 0.8125, 0.7188, 0.8281, 0.7188, 0.8281, 0.75, 0.8125, 0.75, 0.7969, 0.7188, 0.8125, 0.7188, 0.8125, 0.75, 0.7969, 0.75, 0.7812, 0.7188, 0.7969, 0.7188, 0.7969, 0.75, 0.7813, 0.75, 0.7656, 0.7188, 0.7812, 0.7188, 0.7813, 0.75, 0.7656, 0.75, 0.75, 0.7188, 0.7656, 0.7188, 0.7656, 0.75, 0.75, 0.75, 0.75, 0.6875, 0.7656, 0.6875, 0.7656, 0.7188, 0.75, 0.7188, 0.75, 0.6563, 0.7656, 0.6562, 0.7656, 0.6875, 0.75, 0.6875, 0.75, 0.625, 0.7656, 0.625, 0.7656, 0.6562, 0.75, 0.6563, 0.75, 0.5938, 0.7656, 0.5938, 0.7656, 0.625, 0.75, 0.625, 0.75, 0.5625, 0.7656, 0.5625, 0.7656, 0.5938, 0.75, 0.5938, 0.75, 0.5313, 0.7656, 0.5312, 0.7656, 0.5625, 0.75, 0.5625, 0.1406, 0.5313, 0.1563, 0.5313, 0.1563, 0.5625, 0.1406, 0.5625, 0.1563, 0.5313, 0.1719, 0.5313, 0.1719, 0.5625, 0.1563, 0.5625, 0.1719, 0.5313, 0.1875, 0.5312, 0.1875, 0.5625, 0.1719, 0.5625, 0.1875, 0.5312, 0.2031, 0.5313, 0.2031, 0.5625, 0.1875, 0.5625, 0.2031, 0.5313, 0.2188, 0.5313, 0.2188, 0.5625, 0.2031, 0.5625, 0.2188, 0.5313, 0.2344, 0.5312, 0.2344, 0.5625, 0.2188, 0.5625, 0.1406, 0.5625, 0.1563, 0.5625, 0.1563, 0.5938, 0.1406, 0.5938, 0.1563, 0.5625, 0.1719, 0.5625, 0.1719, 0.5938, 0.1563, 0.5938, 0.1719, 0.5625, 0.1875, 0.5625, 0.1875, 0.5938, 0.1719, 0.5938, 0.1875, 0.5625, 0.2031, 0.5625, 0.2031, 0.5938, 0.1875, 0.5938, 0.2031, 0.5625, 0.2188, 0.5625, 0.2188, 0.5938, 0.2031, 0.5938, 0.2188, 0.5625, 0.2344, 0.5625, 0.2344, 0.5938, 0.2188, 0.5938, 0.1406, 0.5938, 0.1563, 0.5938, 0.1563, 0.625, 0.1406, 0.625, 0.1563, 0.5938, 0.1719, 0.5938, 0.1719, 0.625, 0.1563, 0.625, 0.1719, 0.5938, 0.1875, 0.5938, 0.1875, 0.625, 0.1719, 0.625, 0.1875, 0.5938, 0.2031, 0.5938, 0.2031, 0.625, 0.1875, 0.625, 0.2031, 0.5938, 0.2188, 0.5938, 0.2188, 0.625, 0.2031, 0.625, 0.2188, 0.5938, 0.2344, 0.5938, 0.2344, 0.625, 0.2188, 0.625, 0.1406, 0.625, 0.1563, 0.625, 0.1563, 0.6563, 0.1406, 0.6562, 0.1563, 0.625, 0.1719, 0.625, 0.1719, 0.6563, 0.1563, 0.6563, 0.1719, 0.625, 0.1875, 0.625, 0.1875, 0.6563, 0.1719, 0.6563, 0.1875, 0.625, 0.2031, 0.625, 0.2031, 0.6562, 0.1875, 0.6563, 0.2031, 0.625, 0.2188, 0.625, 0.2188, 0.6563, 0.2031, 0.6562, 0.2188, 0.625, 0.2344, 0.625, 0.2344, 0.6562, 0.2188, 0.6563, 0.1406, 0.6562, 0.1563, 0.6563, 0.1563, 0.6875, 0.1406, 0.6875, 0.1563, 0.6563, 0.1719, 0.6563, 0.1719, 0.6875, 0.1563, 0.6875, 0.1719, 0.6563, 0.1875, 0.6563, 0.1875, 0.6875, 0.1719, 0.6875, 0.1875, 0.6563, 0.2031, 0.6562, 0.2031, 0.6875, 0.1875, 0.6875, 0.2031, 0.6562, 0.2188, 0.6563, 0.2188, 0.6875, 0.2031, 0.6875, 0.2188, 0.6563, 0.2344, 0.6562, 0.2344, 0.6875, 0.2188, 0.6875, 0.1406, 0.6875, 0.1563, 0.6875, 0.1563, 0.7188, 0.1406, 0.7188, 0.1563, 0.6875, 0.1719, 0.6875, 0.1719, 0.7188, 0.1563, 0.7188, 0.1719, 0.6875, 0.1875, 0.6875, 0.1875, 0.7188, 0.1719, 0.7188, 0.1875, 0.6875, 0.2031, 0.6875, 0.2031, 0.7188, 0.1875, 0.7188, 0.2031, 0.6875, 0.2188, 0.6875, 0.2188, 0.7188, 0.2031, 0.7188, 0.2188, 0.6875, 0.2344, 0.6875, 0.2344, 0.7188, 0.2188, 0.7188, 0.125, 0.5, 0.1406, 0.5, 0.1406, 0.5313, 0.125, 0.5313, 0.1406, 0.5, 0.1563, 0.5, 0.1563, 0.5313, 0.1406, 0.5313, 0.1563, 0.5, 0.1719, 0.5, 0.1719, 0.5313, 0.1563, 0.5313, 0.1719, 0.5, 0.1875, 0.5, 0.1875, 0.5312, 0.1719, 0.5313, 0.1875, 0.5, 0.2031, 0.5, 0.2031, 0.5313, 0.1875, 0.5312, 0.2031, 0.5, 0.2188, 0.5, 0.2188, 0.5313, 0.2031, 0.5313, 0.2188, 0.5, 0.2344, 0.5, 0.2344, 0.5312, 0.2188, 0.5313, 0.2344, 0.5, 0.25, 0.5, 0.25, 0.5313, 0.2344, 0.5312, 0.2344, 0.5312, 0.25, 0.5313, 0.25, 0.5625, 0.2344, 0.5625, 0.2344, 0.5625, 0.25, 0.5625, 0.25, 0.5938, 0.2344, 0.5938, 0.2344, 0.5938, 0.25, 0.5938, 0.25, 0.625, 0.2344, 0.625, 0.2344, 0.625, 0.25, 0.625, 0.25, 0.6562, 0.2344, 0.6562, 0.2344, 0.6562, 0.25, 0.6562, 0.25, 0.6875, 0.2344, 0.6875, 0.2344, 0.6875, 0.25, 0.6875, 0.25, 0.7188, 0.2344, 0.7188, 0.2344, 0.7188, 0.25, 0.7188, 0.25, 0.75, 0.2344, 0.75, 0.2188, 0.7188, 0.2344, 0.7188, 0.2344, 0.75, 0.2188, 0.75, 0.2031, 0.7188, 0.2188, 0.7188, 0.2188, 0.75, 0.2031, 0.75, 0.1875, 0.7188, 0.2031, 0.7188, 0.2031, 0.75, 0.1875, 0.75, 0.1719, 0.7188, 0.1875, 0.7188, 0.1875, 0.75, 0.1719, 0.75, 0.1563, 0.7188, 0.1719, 0.7188, 0.1719, 0.75, 0.1563, 0.75, 0.1406, 0.7188, 0.1563, 0.7188, 0.1563, 0.75, 0.1406, 0.75, 0.125, 0.7188, 0.1406, 0.7188, 0.1406, 0.75, 0.125, 0.75, 0.125, 0.6875, 0.1406, 0.6875, 0.1406, 0.7188, 0.125, 0.7188, 0.125, 0.6563, 0.1406, 0.6562, 0.1406, 0.6875, 0.125, 0.6875, 0.125, 0.625, 0.1406, 0.625, 0.1406, 0.6562, 0.125, 0.6563, 0.125, 0.5938, 0.1406, 0.5938, 0.1406, 0.625, 0.125, 0.625, 0.125, 0.5625, 0.1406, 0.5625, 0.1406, 0.5938, 0.125, 0.5938, 0.125, 0.5313, 0.1406, 0.5313, 0.1406, 0.5625, 0.125, 0.5625, 0.4063, 0.2609, 0.4375, 0.2575, 0.4375, 0.2767, 0.4063, 0.2788, 0.4375, 0.2575, 0.4688, 0.2555, 0.4688, 0.2754, 0.4375, 0.2767, 0.4688, 0.2555, 0.5, 0.2549, 0.5, 0.275, 0.4688, 0.2754, 0.5, 0.2549, 0.5313, 0.2555, 0.5312, 0.2754, 0.5, 0.275, 0.5313, 0.2555, 0.5625, 0.2575, 0.5625, 0.2767, 0.5312, 0.2754, 0.5625, 0.2575, 0.5938, 0.2609, 0.5938, 0.2788, 0.5625, 0.2767, 0.4063, 0.2788, 0.4375, 0.2767, 0.4375, 0.2945, 0.4063, 0.2956, 0.4375, 0.2767, 0.4688, 0.2754, 0.4688, 0.2937, 0.4375, 0.2945, 0.4688, 0.2754, 0.5, 0.275, 0.5, 0.2934, 0.4688, 0.2937, 0.5, 0.275, 0.5312, 0.2754, 0.5313, 0.2937, 0.5, 0.2934, 0.5312, 0.2754, 0.5625, 0.2767, 0.5625, 0.2945, 0.5313, 0.2937, 0.5625, 0.2767, 0.5938, 0.2788, 0.5938, 0.2956, 0.5625, 0.2945, 0.4063, 0.2956, 0.4375, 0.2945, 0.4375, 0.3113, 0.4063, 0.3119, 0.4375, 0.2945, 0.4688, 0.2937, 0.4688, 0.3109, 0.4375, 0.3113, 0.4688, 0.2937, 0.5, 0.2934, 0.5, 0.3108, 0.4688, 0.3109, 0.5, 0.2934, 0.5313, 0.2937, 0.5313, 0.3109, 0.5, 0.3108, 0.5313, 0.2937, 0.5625, 0.2945, 0.5625, 0.3113, 0.5313, 0.3109, 0.5625, 0.2945, 0.5938, 0.2956, 0.5938, 0.3119, 0.5625, 0.3113, 0.4063, 0.3119, 0.4375, 0.3113, 0.4375, 0.3276, 0.4062, 0.3279, 0.4375, 0.3113, 0.4688, 0.3109, 0.4688, 0.3275, 0.4375, 0.3276, 0.4688, 0.3109, 0.5, 0.3108, 0.5, 0.3274, 0.4688, 0.3275, 0.5, 0.3108, 0.5313, 0.3109, 0.5312, 0.3275, 0.5, 0.3274, 0.5313, 0.3109, 0.5625, 0.3113, 0.5625, 0.3276, 0.5312, 0.3275, 0.5625, 0.3113, 0.5938, 0.3119, 0.5938, 0.3279, 0.5625, 0.3276, 0.4062, 0.3279, 0.4375, 0.3276, 0.4375, 0.3436, 0.4062, 0.3437, 0.4375, 0.3276, 0.4688, 0.3275, 0.4688, 0.3436, 0.4375, 0.3436, 0.4688, 0.3275, 0.5, 0.3274, 0.5, 0.3435, 0.4688, 0.3436, 0.5, 0.3274, 0.5312, 0.3275, 0.5313, 0.3436, 0.5, 0.3435, 0.5312, 0.3275, 0.5625, 0.3276, 0.5625, 0.3436, 0.5313, 0.3436, 0.5625, 0.3276, 0.5938, 0.3279, 0.5938, 0.3437, 0.5625, 0.3436, 0.4062, 0.3437, 0.4375, 0.3436, 0.4375, 0.3594, 0.4063, 0.3594, 0.4375, 0.3436, 0.4688, 0.3436, 0.4688, 0.3594, 0.4375, 0.3594, 0.4688, 0.3436, 0.5, 0.3435, 0.5, 0.3593, 0.4688, 0.3594, 0.5, 0.3435, 0.5313, 0.3436, 0.5313, 0.3594, 0.5, 0.3593, 0.5313, 0.3436, 0.5625, 0.3436, 0.5625, 0.3594, 0.5313, 0.3594, 0.5625, 0.3436, 0.5938, 0.3437, 0.5938, 0.3594, 0.5625, 0.3594, 0.3906, 0.2451, 0.4063, 0.2402, 0.4063, 0.2609, 0.3906, 0.2633, 0.4063, 0.2402, 0.4375, 0.2357, 0.4375, 0.2575, 0.4063, 0.2609, 0.4375, 0.2357, 0.4688, 0.2333, 0.4688, 0.2555, 0.4375, 0.2575, 0.4688, 0.2333, 0.5, 0.2326, 0.5, 0.2549, 0.4688, 0.2555, 0.5, 0.2326, 0.5312, 0.2333, 0.5313, 0.2555, 0.5, 0.2549, 0.5312, 0.2333, 0.5625, 0.2357, 0.5625, 0.2575, 0.5313, 0.2555, 0.5625, 0.2357, 0.5938, 0.2402, 0.5938, 0.2609, 0.5625, 0.2575, 0.5938, 0.2402, 0.625, 0.25, 0.625, 0.2656, 0.5938, 0.2609, 0.5938, 0.2609, 0.625, 0.2656, 0.625, 0.2813, 0.5938, 0.2788, 0.5938, 0.2788, 0.625, 0.2813, 0.625, 0.2969, 0.5938, 0.2956, 0.5938, 0.2956, 0.625, 0.2969, 0.625, 0.3125, 0.5938, 0.3119, 0.5938, 0.3119, 0.625, 0.3125, 0.625, 0.3281, 0.5938, 0.3279, 0.5938, 0.3279, 0.625, 0.3281, 0.625, 0.3438, 0.5938, 0.3437, 0.5938, 0.3437, 0.625, 0.3438, 0.625, 0.3594, 0.5938, 0.3594, 0.5938, 0.3594, 0.625, 0.3594, 0.625, 0.375, 0.5938, 0.375, 0.5625, 0.3594, 0.5938, 0.3594, 0.5938, 0.375, 0.5625, 0.375, 0.5313, 0.3594, 0.5625, 0.3594, 0.5625, 0.375, 0.5313, 0.375, 0.5, 0.3593, 0.5313, 0.3594, 0.5313, 0.375, 0.5, 0.375, 0.4688, 0.3594, 0.5, 0.3593, 0.5, 0.375, 0.4688, 0.375, 0.4375, 0.3594, 0.4688, 0.3594, 0.4688, 0.375, 0.4375, 0.375, 0.4063, 0.3594, 0.4375, 0.3594, 0.4375, 0.375, 0.4062, 0.375, 0.3906, 0.3594, 0.4063, 0.3594, 0.4062, 0.375, 0.3906, 0.375, 0.3906, 0.3437, 0.4062, 0.3437, 0.4063, 0.3594, 0.3906, 0.3594, 0.3906, 0.328, 0.4062, 0.3279, 0.4062, 0.3437, 0.3906, 0.3437, 0.3906, 0.3122, 0.4063, 0.3119, 0.4062, 0.3279, 0.3906, 0.328, 0.3906, 0.2962, 0.4063, 0.2956, 0.4063, 0.3119, 0.3906, 0.3122, 0.3906, 0.28, 0.4063, 0.2788, 0.4063, 0.2956, 0.3906, 0.2962, 0.3906, 0.2633, 0.4063, 0.2609, 0.4063, 0.2788, 0.3906, 0.28, 0.375, 0.2656, 0.3906, 0.2633, 0.3906, 0.28, 0.375, 0.2813, 0.375, 0.2813, 0.3906, 0.28, 0.3906, 0.2962, 0.375, 0.2969, 0.375, 0.2969, 0.3906, 0.2962, 0.3906, 0.3122, 0.375, 0.3125, 0.375, 0.3125, 0.3906, 0.3122, 0.3906, 0.328, 0.375, 0.3281, 0.375, 0.3281, 0.3906, 0.328, 0.3906, 0.3437, 0.375, 0.3438, 0.375, 0.3438, 0.3906, 0.3437, 0.3906, 0.3594, 0.375, 0.3594, 0.375, 0.3594, 0.3906, 0.3594, 0.3906, 0.375, 0.375, 0.375, 0.375, 0.25, 0.3906, 0.2451, 0.3906, 0.2633, 0.375, 0.2656, 0.375, 0.8906, 0.3906, 0.8906, 0.3906, 0.9062, 0.375, 0.9063, 0.375, 0.9063, 0.3906, 0.9062, 0.3906, 0.9219, 0.375, 0.9219, 0.375, 0.9219, 0.3906, 0.9219, 0.3906, 0.9375, 0.375, 0.9375, 0.375, 0.9375, 0.3906, 0.9375, 0.3906, 0.9531, 0.375, 0.9531, 0.375, 0.9531, 0.3906, 0.9531, 0.3906, 0.9688, 0.375, 0.9688, 0.375, 0.9688, 0.3906, 0.9688, 0.3906, 0.9844, 0.375, 0.9844, 0.375, 0.9844, 0.3906, 0.9844, 0.3906, 1.0, 0.375, 1.0, 0.375, 0.875, 0.3906, 0.875, 0.3906, 0.8906, 0.375, 0.8906, 0.375, 0.03125, 0.3906, 0.03125, 0.3906, 0.06246, 0.375, 0.0625, 0.375, 0.0625, 0.3906, 0.06246, 0.3906, 0.09362, 0.375, 0.09375, 0.375, 0.09375, 0.3906, 0.09362, 0.3906, 0.1247, 0.375, 0.125, 0.375, 0.125, 0.3906, 0.1247, 0.3906, 0.1556, 0.375, 0.1563, 0.375, 0.1563, 0.3906, 0.1556, 0.3906, 0.1863, 0.375, 0.1875, 0.375, 0.1875, 0.3906, 0.1863, 0.3906, 0.2164, 0.375, 0.2188, 0.375, 0.2188, 0.3906, 0.2164, 0.3906, 0.2451, 0.375, 0.25, 0.375, 0.0, 0.3906, 0.0, 0.3906, 0.03125, 0.375, 0.03125])
me_head.update()

# ---- objects
ob_fish_ref = bpy.data.objects.new('fish ref', None)
ob_body = bpy.data.objects.new('body', me_head)

# ---- transforms, parenting, visibility, modifiers, constraints
ob_fish_ref.location = (-1.261, -5.514e-08, 1.426)
ob_fish_ref.rotation_euler = (1.571, 0.0, 1.571)
ob_fish_ref.empty_display_type = 'IMAGE'
ob_fish_ref.empty_display_size = 5.0
ob_fish_ref.use_empty_image_alpha = True
ob_fish_ref.color = (1.0, 1.0, 1.0, 0.5)
ob_body.location = (6.035e-18, 0.838, 1.291)
ob_body.scale = (0.7493, 1.395, 0.7948)
_m = ob_body.modifiers.new('Mirror', 'MIRROR')
_m.use_clip = True

# ---- collection membership
col_collection.objects.link(ob_fish_ref)
col_collection.objects.link(ob_body)

# ---- scene / render settings (as saved in the file)
scene.frame_start = 1; scene.frame_end = 250; scene.frame_set(1)
scene.render.engine = 'BLENDER_EEVEE_NEXT'
bpy.context.view_layer.update()

# ---- added for rendering (the .blend has no active camera and no usable light): camera, sun
cam_auto = bpy.data.cameras.new('AutoCamera')
cam_auto.lens = 50.0
cam_auto.sensor_width = 36.0
cam_auto.clip_end = 1000.0
ob_auto_camera = bpy.data.objects.new('AutoCamera', cam_auto)
scene.collection.objects.link(ob_auto_camera)
ob_auto_camera.location = (3.12, -2.85174, 3.80108)
ob_auto_camera.rotation_euler = (1.09748, -7.21219e-08, 0.694738)
scene.camera = ob_auto_camera
light_auto_sun = bpy.data.lights.new('AutoSun', 'SUN')
light_auto_sun.energy = 3.0
light_auto_sun.angle = 0.0523599
ob_auto_sun = bpy.data.objects.new('AutoSun', light_auto_sun)
scene.collection.objects.link(ob_auto_sun)
ob_auto_sun.rotation_euler = (0.872665, 0.174533, 0.523599)
bpy.context.view_layer.update()
